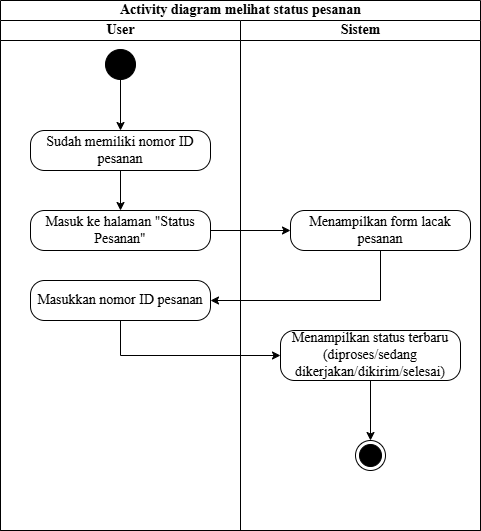

The diagram above was exported from draw.io. Its source (the exported page's mxGraphModel, read from the mxfile embedded in the PNG):
<mxGraphModel dx="1327" dy="676" grid="1" gridSize="10" guides="1" tooltips="1" connect="1" arrows="1" fold="1" page="1" pageScale="1" pageWidth="583" pageHeight="827" math="0" shadow="0">
  <root>
    <mxCell id="0" />
    <mxCell id="1" parent="0" />
    <mxCell id="99j-YJ5EIkFlOHQwlzoB-1" value="Activity diagram melihat status pesanan" style="swimlane;childLayout=stackLayout;resizeParent=1;resizeParentMax=0;startSize=20;html=1;fontFamily=Times New Roman;fontSize=14;" parent="1" vertex="1">
      <mxGeometry x="40" y="40" width="480" height="530" as="geometry" />
    </mxCell>
    <mxCell id="99j-YJ5EIkFlOHQwlzoB-2" value="User" style="swimlane;startSize=20;html=1;fontFamily=Times New Roman;fontSize=14;" parent="99j-YJ5EIkFlOHQwlzoB-1" vertex="1">
      <mxGeometry y="20" width="240" height="510" as="geometry" />
    </mxCell>
    <mxCell id="99j-YJ5EIkFlOHQwlzoB-3" value="" style="edgeStyle=orthogonalEdgeStyle;rounded=0;orthogonalLoop=1;jettySize=auto;html=1;fontFamily=Times New Roman;fontSize=14;" parent="99j-YJ5EIkFlOHQwlzoB-2" source="99j-YJ5EIkFlOHQwlzoB-4" target="99j-YJ5EIkFlOHQwlzoB-5" edge="1">
      <mxGeometry relative="1" as="geometry" />
    </mxCell>
    <mxCell id="99j-YJ5EIkFlOHQwlzoB-4" value="" style="ellipse;fillColor=strokeColor;html=1;fontFamily=Times New Roman;fontSize=14;" parent="99j-YJ5EIkFlOHQwlzoB-2" vertex="1">
      <mxGeometry x="104.99999999999955" y="29" width="30" height="30" as="geometry" />
    </mxCell>
    <mxCell id="675fHgc_MFRG0_Utr4q--2" value="" style="edgeStyle=orthogonalEdgeStyle;rounded=0;orthogonalLoop=1;jettySize=auto;html=1;" parent="99j-YJ5EIkFlOHQwlzoB-2" source="99j-YJ5EIkFlOHQwlzoB-5" target="675fHgc_MFRG0_Utr4q--1" edge="1">
      <mxGeometry relative="1" as="geometry" />
    </mxCell>
    <mxCell id="99j-YJ5EIkFlOHQwlzoB-5" value="Sudah memiliki nomor ID pesanan" style="html=1;align=center;verticalAlign=middle;rounded=1;absoluteArcSize=1;arcSize=28;dashed=0;whiteSpace=wrap;fontFamily=Times New Roman;fontSize=14;" parent="99j-YJ5EIkFlOHQwlzoB-2" vertex="1">
      <mxGeometry x="30" y="110" width="180" height="40" as="geometry" />
    </mxCell>
    <mxCell id="675fHgc_MFRG0_Utr4q--1" value="Masuk ke halaman &quot;Status Pesanan&quot;" style="html=1;align=center;verticalAlign=middle;rounded=1;absoluteArcSize=1;arcSize=28;dashed=0;whiteSpace=wrap;fontFamily=Times New Roman;fontSize=14;" parent="99j-YJ5EIkFlOHQwlzoB-2" vertex="1">
      <mxGeometry x="30" y="190" width="180" height="40" as="geometry" />
    </mxCell>
    <mxCell id="675fHgc_MFRG0_Utr4q--4" value="Masukkan nomor ID pesanan" style="html=1;align=center;verticalAlign=middle;rounded=1;absoluteArcSize=1;arcSize=28;dashed=0;whiteSpace=wrap;fontFamily=Times New Roman;fontSize=14;" parent="99j-YJ5EIkFlOHQwlzoB-2" vertex="1">
      <mxGeometry x="30" y="260" width="180" height="40" as="geometry" />
    </mxCell>
    <mxCell id="99j-YJ5EIkFlOHQwlzoB-14" value="Sistem" style="swimlane;startSize=20;html=1;fontFamily=Times New Roman;fontSize=14;" parent="99j-YJ5EIkFlOHQwlzoB-1" vertex="1">
      <mxGeometry x="240" y="20" width="240" height="510" as="geometry" />
    </mxCell>
    <mxCell id="99j-YJ5EIkFlOHQwlzoB-15" value="Menampilkan form lacak pesanan" style="html=1;align=center;verticalAlign=middle;rounded=1;absoluteArcSize=1;arcSize=28;dashed=0;whiteSpace=wrap;fontFamily=Times New Roman;fontSize=14;" parent="99j-YJ5EIkFlOHQwlzoB-14" vertex="1">
      <mxGeometry x="50" y="190" width="180" height="40" as="geometry" />
    </mxCell>
    <mxCell id="675fHgc_MFRG0_Utr4q--9" value="" style="edgeStyle=orthogonalEdgeStyle;rounded=0;orthogonalLoop=1;jettySize=auto;html=1;" parent="99j-YJ5EIkFlOHQwlzoB-14" source="675fHgc_MFRG0_Utr4q--6" target="675fHgc_MFRG0_Utr4q--8" edge="1">
      <mxGeometry relative="1" as="geometry" />
    </mxCell>
    <mxCell id="675fHgc_MFRG0_Utr4q--6" value="Menampilkan status terbaru (diproses/sedang dikerjakan/dikirim/selesai)" style="html=1;align=center;verticalAlign=middle;rounded=1;absoluteArcSize=1;arcSize=28;dashed=0;whiteSpace=wrap;fontFamily=Times New Roman;fontSize=14;" parent="99j-YJ5EIkFlOHQwlzoB-14" vertex="1">
      <mxGeometry x="40" y="310" width="180" height="50" as="geometry" />
    </mxCell>
    <mxCell id="675fHgc_MFRG0_Utr4q--8" value="" style="ellipse;html=1;shape=endState;fillColor=strokeColor;" parent="99j-YJ5EIkFlOHQwlzoB-14" vertex="1">
      <mxGeometry x="114.99999999999955" y="420" width="30" height="30" as="geometry" />
    </mxCell>
    <mxCell id="675fHgc_MFRG0_Utr4q--3" value="" style="edgeStyle=orthogonalEdgeStyle;rounded=0;orthogonalLoop=1;jettySize=auto;html=1;" parent="99j-YJ5EIkFlOHQwlzoB-1" source="675fHgc_MFRG0_Utr4q--1" target="99j-YJ5EIkFlOHQwlzoB-15" edge="1">
      <mxGeometry relative="1" as="geometry" />
    </mxCell>
    <mxCell id="675fHgc_MFRG0_Utr4q--5" style="edgeStyle=orthogonalEdgeStyle;rounded=0;orthogonalLoop=1;jettySize=auto;html=1;exitX=0.5;exitY=1;exitDx=0;exitDy=0;entryX=1;entryY=0.5;entryDx=0;entryDy=0;" parent="99j-YJ5EIkFlOHQwlzoB-1" source="99j-YJ5EIkFlOHQwlzoB-15" target="675fHgc_MFRG0_Utr4q--4" edge="1">
      <mxGeometry relative="1" as="geometry" />
    </mxCell>
    <mxCell id="675fHgc_MFRG0_Utr4q--7" style="edgeStyle=orthogonalEdgeStyle;rounded=0;orthogonalLoop=1;jettySize=auto;html=1;exitX=0.5;exitY=1;exitDx=0;exitDy=0;entryX=0;entryY=0.5;entryDx=0;entryDy=0;" parent="99j-YJ5EIkFlOHQwlzoB-1" source="675fHgc_MFRG0_Utr4q--4" target="675fHgc_MFRG0_Utr4q--6" edge="1">
      <mxGeometry relative="1" as="geometry" />
    </mxCell>
  </root>
</mxGraphModel>